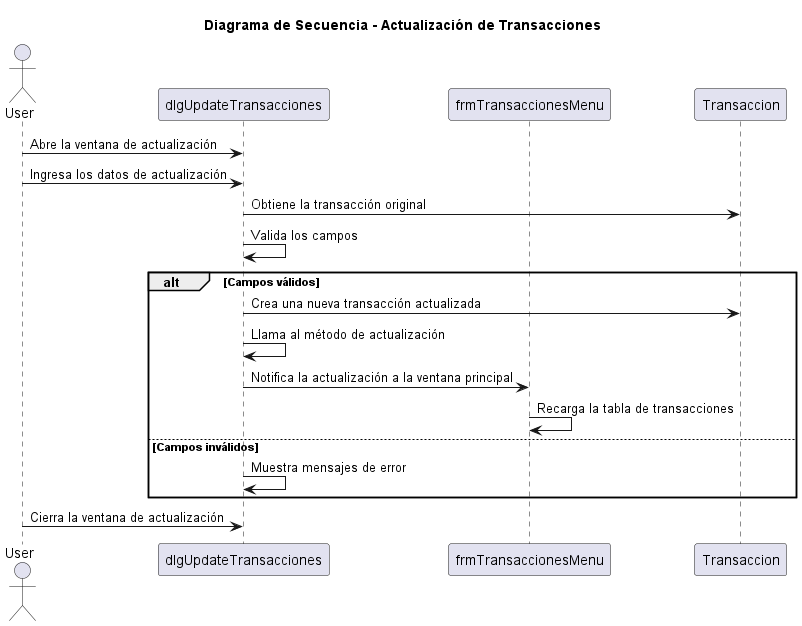

The diagram above was rendered by PlantUML. Its source (embedded in the PNG):
@startuml

title Diagrama de Secuencia - Actualización de Transacciones

actor User as User
participant "dlgUpdateTransacciones" as Dialog
participant "frmTransaccionesMenu" as ParentFrame
participant "Transaccion" as Transaccion

User -> Dialog: Abre la ventana de actualización
User -> Dialog: Ingresa los datos de actualización

Dialog -> Transaccion: Obtiene la transacción original
Dialog -> Dialog: Valida los campos
alt Campos válidos
    Dialog -> Transaccion: Crea una nueva transacción actualizada
    Dialog -> Dialog: Llama al método de actualización
    Dialog -> ParentFrame: Notifica la actualización a la ventana principal
    ParentFrame -> ParentFrame: Recarga la tabla de transacciones
else Campos inválidos
    Dialog -> Dialog: Muestra mensajes de error
end

User -> Dialog: Cierra la ventana de actualización

@enduml